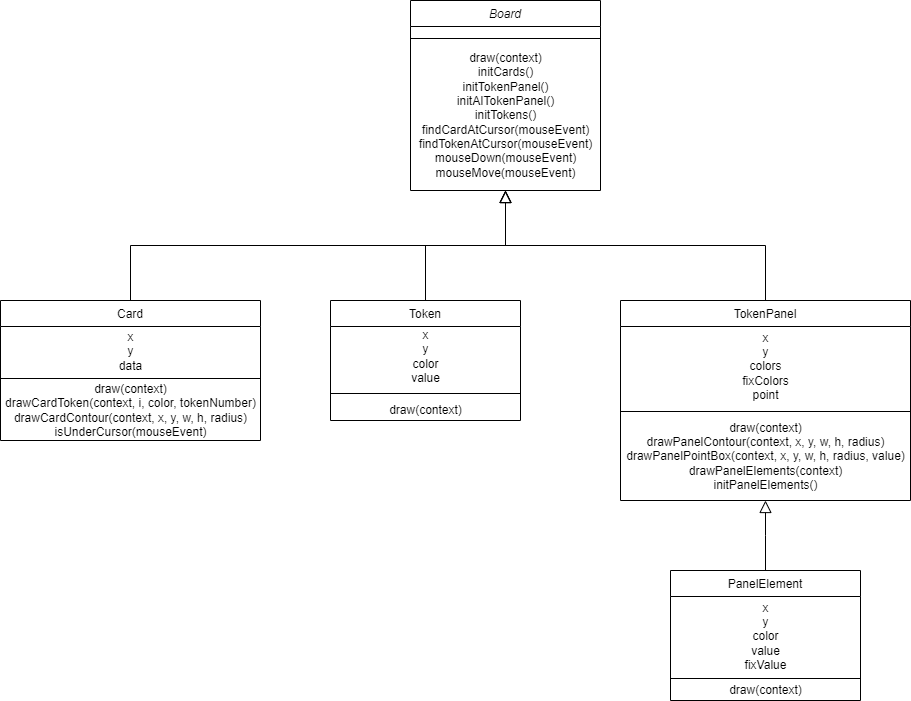

The diagram above was exported from draw.io. Its source (the exported page's mxGraphModel, read from the mxfile embedded in the PNG):
<mxGraphModel dx="2249" dy="762" grid="1" gridSize="10" guides="1" tooltips="1" connect="1" arrows="1" fold="1" page="1" pageScale="1" pageWidth="827" pageHeight="1169" math="0" shadow="0">
  <root>
    <mxCell id="WIyWlLk6GJQsqaUBKTNV-0" />
    <mxCell id="WIyWlLk6GJQsqaUBKTNV-1" parent="WIyWlLk6GJQsqaUBKTNV-0" />
    <mxCell id="zkfFHV4jXpPFQw0GAbJ--0" value="Board" style="swimlane;fontStyle=2;align=center;verticalAlign=top;childLayout=stackLayout;horizontal=1;startSize=26;horizontalStack=0;resizeParent=1;resizeLast=0;collapsible=1;marginBottom=0;rounded=0;shadow=0;strokeWidth=1;" parent="WIyWlLk6GJQsqaUBKTNV-1" vertex="1">
      <mxGeometry x="340" y="60" width="190" height="190" as="geometry">
        <mxRectangle x="230" y="140" width="160" height="26" as="alternateBounds" />
      </mxGeometry>
    </mxCell>
    <mxCell id="WGtUYzJwGFtki7BBYKfa-2" value="" style="line;html=1;strokeWidth=1;align=left;verticalAlign=middle;spacingTop=-1;spacingLeft=3;spacingRight=3;rotatable=0;labelPosition=right;points=[];portConstraint=eastwest;" parent="zkfFHV4jXpPFQw0GAbJ--0" vertex="1">
      <mxGeometry y="26" width="190" height="24" as="geometry" />
    </mxCell>
    <mxCell id="WGtUYzJwGFtki7BBYKfa-3" value="draw(context)&lt;br&gt;initCards()&lt;br&gt;initTokenPanel()&lt;br&gt;initAITokenPanel()&lt;br&gt;initTokens()&lt;br&gt;findCardAtCursor(mouseEvent)&lt;br&gt;findTokenAtCursor(mouseEvent)&lt;br&gt;mouseDown(mouseEvent)&lt;br&gt;mouseMove(mouseEvent)&lt;br&gt;" style="text;html=1;align=center;verticalAlign=middle;resizable=0;points=[];autosize=1;strokeColor=none;fillColor=none;" parent="zkfFHV4jXpPFQw0GAbJ--0" vertex="1">
      <mxGeometry y="50" width="190" height="130" as="geometry" />
    </mxCell>
    <mxCell id="zkfFHV4jXpPFQw0GAbJ--6" value="Card" style="swimlane;fontStyle=0;align=center;verticalAlign=top;childLayout=stackLayout;horizontal=1;startSize=26;horizontalStack=0;resizeParent=1;resizeLast=0;collapsible=1;marginBottom=0;rounded=0;shadow=0;strokeWidth=1;" parent="WIyWlLk6GJQsqaUBKTNV-1" vertex="1">
      <mxGeometry x="-70" y="360" width="260" height="140" as="geometry">
        <mxRectangle x="130" y="380" width="160" height="26" as="alternateBounds" />
      </mxGeometry>
    </mxCell>
    <mxCell id="JVe7IwvyS4OoP-zbahuW-10" value="x&lt;br&gt;y&lt;br&gt;data" style="text;html=1;align=center;verticalAlign=middle;resizable=0;points=[];autosize=1;strokeColor=none;fillColor=none;" vertex="1" parent="zkfFHV4jXpPFQw0GAbJ--6">
      <mxGeometry y="26" width="260" height="50" as="geometry" />
    </mxCell>
    <mxCell id="zkfFHV4jXpPFQw0GAbJ--9" value="" style="line;html=1;strokeWidth=1;align=left;verticalAlign=middle;spacingTop=-1;spacingLeft=3;spacingRight=3;rotatable=0;labelPosition=right;points=[];portConstraint=eastwest;" parent="zkfFHV4jXpPFQw0GAbJ--6" vertex="1">
      <mxGeometry y="76" width="260" height="4" as="geometry" />
    </mxCell>
    <mxCell id="JVe7IwvyS4OoP-zbahuW-11" value="draw(context)&lt;br&gt;drawCardToken(context, i, color, tokenNumber)&lt;br&gt;drawCardContour(context, x, y, w, h, radius)&lt;br&gt;isUnderCursor(mouseEvent)&lt;br&gt;" style="text;html=1;align=center;verticalAlign=middle;resizable=0;points=[];autosize=1;strokeColor=none;fillColor=none;" vertex="1" parent="zkfFHV4jXpPFQw0GAbJ--6">
      <mxGeometry y="80" width="260" height="60" as="geometry" />
    </mxCell>
    <mxCell id="zkfFHV4jXpPFQw0GAbJ--12" value="" style="endArrow=block;endSize=10;endFill=0;shadow=0;strokeWidth=1;rounded=0;edgeStyle=elbowEdgeStyle;elbow=vertical;" parent="WIyWlLk6GJQsqaUBKTNV-1" source="zkfFHV4jXpPFQw0GAbJ--6" target="zkfFHV4jXpPFQw0GAbJ--0" edge="1">
      <mxGeometry width="160" relative="1" as="geometry">
        <mxPoint x="200" y="203" as="sourcePoint" />
        <mxPoint x="200" y="203" as="targetPoint" />
      </mxGeometry>
    </mxCell>
    <mxCell id="zkfFHV4jXpPFQw0GAbJ--13" value="TokenPanel" style="swimlane;fontStyle=0;align=center;verticalAlign=top;childLayout=stackLayout;horizontal=1;startSize=26;horizontalStack=0;resizeParent=1;resizeLast=0;collapsible=1;marginBottom=0;rounded=0;shadow=0;strokeWidth=1;" parent="WIyWlLk6GJQsqaUBKTNV-1" vertex="1">
      <mxGeometry x="550" y="360" width="290" height="200" as="geometry">
        <mxRectangle x="340" y="380" width="170" height="26" as="alternateBounds" />
      </mxGeometry>
    </mxCell>
    <mxCell id="JVe7IwvyS4OoP-zbahuW-14" value="x&lt;br&gt;y&lt;br&gt;colors&lt;br&gt;fixColors&lt;br&gt;point" style="text;html=1;align=center;verticalAlign=middle;resizable=0;points=[];autosize=1;strokeColor=none;fillColor=none;" vertex="1" parent="zkfFHV4jXpPFQw0GAbJ--13">
      <mxGeometry y="26" width="290" height="80" as="geometry" />
    </mxCell>
    <mxCell id="zkfFHV4jXpPFQw0GAbJ--15" value="" style="line;html=1;strokeWidth=1;align=left;verticalAlign=middle;spacingTop=-1;spacingLeft=3;spacingRight=3;rotatable=0;labelPosition=right;points=[];portConstraint=eastwest;" parent="zkfFHV4jXpPFQw0GAbJ--13" vertex="1">
      <mxGeometry y="106" width="290" height="10" as="geometry" />
    </mxCell>
    <mxCell id="JVe7IwvyS4OoP-zbahuW-15" value="draw(context)&lt;br&gt;drawPanelContour(context, x, y, w, h, radius)&lt;br&gt;drawPanelPointBox(context, x, y, w, h, radius, value)&lt;br&gt;drawPanelElements(context)&lt;br&gt;initPanelElements()" style="text;html=1;align=center;verticalAlign=middle;resizable=0;points=[];autosize=1;strokeColor=none;fillColor=none;" vertex="1" parent="zkfFHV4jXpPFQw0GAbJ--13">
      <mxGeometry y="116" width="290" height="80" as="geometry" />
    </mxCell>
    <mxCell id="zkfFHV4jXpPFQw0GAbJ--16" value="" style="endArrow=block;endSize=10;endFill=0;shadow=0;strokeWidth=1;rounded=0;edgeStyle=elbowEdgeStyle;elbow=vertical;" parent="WIyWlLk6GJQsqaUBKTNV-1" source="zkfFHV4jXpPFQw0GAbJ--13" target="zkfFHV4jXpPFQw0GAbJ--0" edge="1">
      <mxGeometry width="160" relative="1" as="geometry">
        <mxPoint x="210" y="373" as="sourcePoint" />
        <mxPoint x="310" y="271" as="targetPoint" />
      </mxGeometry>
    </mxCell>
    <mxCell id="5YEF6xmZ004G6GyNFiMT-0" value="Token" style="swimlane;fontStyle=0;align=center;verticalAlign=top;childLayout=stackLayout;horizontal=1;startSize=26;horizontalStack=0;resizeParent=1;resizeLast=0;collapsible=1;marginBottom=0;rounded=0;shadow=0;strokeWidth=1;" parent="WIyWlLk6GJQsqaUBKTNV-1" vertex="1">
      <mxGeometry x="260" y="360" width="190" height="120" as="geometry">
        <mxRectangle x="130" y="380" width="160" height="26" as="alternateBounds" />
      </mxGeometry>
    </mxCell>
    <mxCell id="JVe7IwvyS4OoP-zbahuW-16" value="x&lt;br&gt;y&lt;br&gt;color&lt;br&gt;value" style="text;html=1;align=center;verticalAlign=middle;resizable=0;points=[];autosize=1;strokeColor=none;fillColor=none;" vertex="1" parent="5YEF6xmZ004G6GyNFiMT-0">
      <mxGeometry y="26" width="190" height="60" as="geometry" />
    </mxCell>
    <mxCell id="5YEF6xmZ004G6GyNFiMT-1" value="" style="line;html=1;strokeWidth=1;align=left;verticalAlign=middle;spacingTop=-1;spacingLeft=3;spacingRight=3;rotatable=0;labelPosition=right;points=[];portConstraint=eastwest;" parent="5YEF6xmZ004G6GyNFiMT-0" vertex="1">
      <mxGeometry y="86" width="190" height="14" as="geometry" />
    </mxCell>
    <mxCell id="JVe7IwvyS4OoP-zbahuW-17" value="draw(context)" style="text;html=1;align=center;verticalAlign=middle;resizable=0;points=[];autosize=1;strokeColor=none;fillColor=none;" vertex="1" parent="5YEF6xmZ004G6GyNFiMT-0">
      <mxGeometry y="100" width="190" height="20" as="geometry" />
    </mxCell>
    <mxCell id="5YEF6xmZ004G6GyNFiMT-2" value="" style="endArrow=block;endSize=10;endFill=0;shadow=0;strokeWidth=1;rounded=0;edgeStyle=elbowEdgeStyle;elbow=vertical;exitX=0.5;exitY=0;exitDx=0;exitDy=0;entryX=0.5;entryY=1;entryDx=0;entryDy=0;" parent="WIyWlLk6GJQsqaUBKTNV-1" source="5YEF6xmZ004G6GyNFiMT-0" target="zkfFHV4jXpPFQw0GAbJ--0" edge="1">
      <mxGeometry width="160" relative="1" as="geometry">
        <mxPoint x="680" y="370" as="sourcePoint" />
        <mxPoint x="420" y="200" as="targetPoint" />
      </mxGeometry>
    </mxCell>
    <mxCell id="5YEF6xmZ004G6GyNFiMT-3" value="PanelElement" style="swimlane;fontStyle=0;align=center;verticalAlign=top;childLayout=stackLayout;horizontal=1;startSize=26;horizontalStack=0;resizeParent=1;resizeLast=0;collapsible=1;marginBottom=0;rounded=0;shadow=0;strokeWidth=1;" parent="WIyWlLk6GJQsqaUBKTNV-1" vertex="1">
      <mxGeometry x="600" y="630" width="190" height="130" as="geometry">
        <mxRectangle x="340" y="380" width="170" height="26" as="alternateBounds" />
      </mxGeometry>
    </mxCell>
    <mxCell id="JVe7IwvyS4OoP-zbahuW-12" value="x&lt;br&gt;y&lt;br&gt;color&lt;br&gt;value&lt;br&gt;fixValue" style="text;html=1;align=center;verticalAlign=middle;resizable=0;points=[];autosize=1;strokeColor=none;fillColor=none;" vertex="1" parent="5YEF6xmZ004G6GyNFiMT-3">
      <mxGeometry y="26" width="190" height="80" as="geometry" />
    </mxCell>
    <mxCell id="5YEF6xmZ004G6GyNFiMT-4" value="" style="line;html=1;strokeWidth=1;align=left;verticalAlign=middle;spacingTop=-1;spacingLeft=3;spacingRight=3;rotatable=0;labelPosition=right;points=[];portConstraint=eastwest;" parent="5YEF6xmZ004G6GyNFiMT-3" vertex="1">
      <mxGeometry y="106" width="190" height="4" as="geometry" />
    </mxCell>
    <mxCell id="JVe7IwvyS4OoP-zbahuW-13" value="draw(context)&lt;br&gt;" style="text;html=1;align=center;verticalAlign=middle;resizable=0;points=[];autosize=1;strokeColor=none;fillColor=none;" vertex="1" parent="5YEF6xmZ004G6GyNFiMT-3">
      <mxGeometry y="110" width="190" height="20" as="geometry" />
    </mxCell>
    <mxCell id="5YEF6xmZ004G6GyNFiMT-5" value="" style="endArrow=block;endSize=10;endFill=0;shadow=0;strokeWidth=1;rounded=0;edgeStyle=elbowEdgeStyle;elbow=vertical;entryX=0.5;entryY=1;entryDx=0;entryDy=0;exitX=0.5;exitY=0;exitDx=0;exitDy=0;" parent="WIyWlLk6GJQsqaUBKTNV-1" source="5YEF6xmZ004G6GyNFiMT-3" target="zkfFHV4jXpPFQw0GAbJ--13" edge="1">
      <mxGeometry width="160" relative="1" as="geometry">
        <mxPoint x="220" y="573" as="sourcePoint" />
        <mxPoint x="430" y="430" as="targetPoint" />
      </mxGeometry>
    </mxCell>
  </root>
</mxGraphModel>